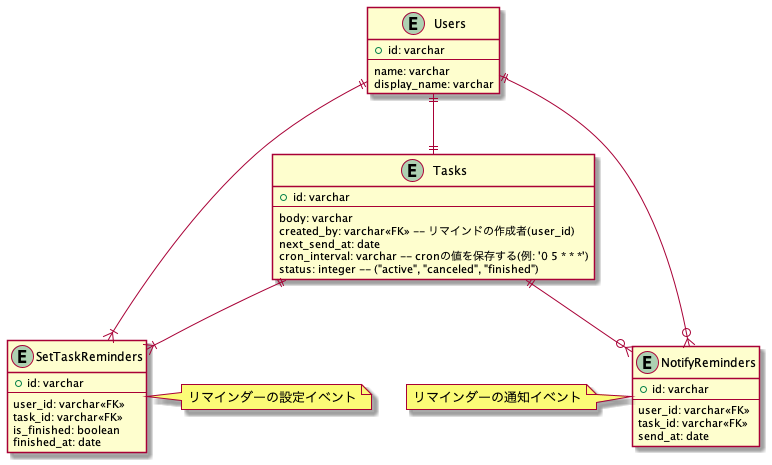

The diagram above was rendered by PlantUML. Its source (embedded in the PNG):
@startuml
Entity SetTaskReminders {
  + id: varchar
  --
  user_id: varchar<<FK>>
  task_id: varchar<<FK>>
  is_finished: boolean
  finished_at: date
}
note right
リマインダーの設定イベント
end note
Entity NotifyReminders {
  + id: varchar
  --
  user_id: varchar<<FK>>
  task_id: varchar<<FK>>
  send_at: date
}
note left
リマインダーの通知イベント
end note
Entity Users {
  + id: varchar
  --
  name: varchar
  display_name: varchar
}

Entity Tasks {
  + id: varchar
  --
  body: varchar
  created_by: varchar<<FK>> -- リマインドの作成者(user_id)
  next_send_at: date
  cron_interval: varchar -- cronの値を保存する(例: '0 5 * * *')
  status: integer -- ("active", "canceled", "finished")
}

Users ||--|{ SetTaskReminders
Tasks ||--|{ SetTaskReminders
Users ||--o{ NotifyReminders
Tasks ||--o{ NotifyReminders
Users ||--|| Tasks
@enduml